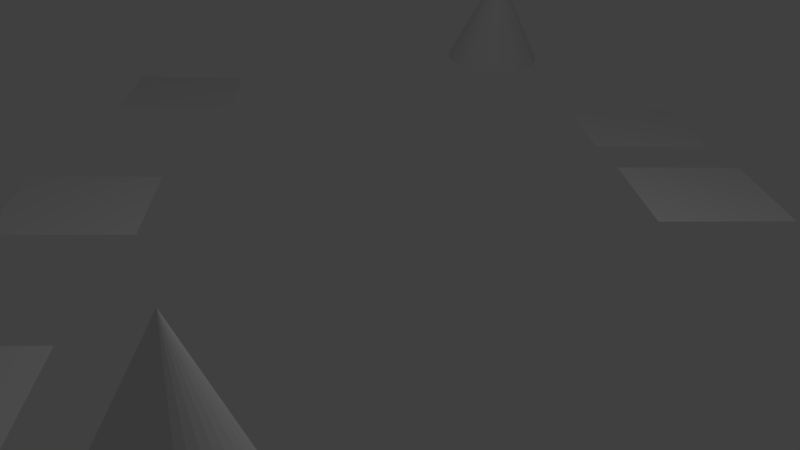# Source: pad_voor_minion.blend  (saved by Blender 2.79.0; exported with 4.5.12 LTS)
import bpy
from mathutils import Matrix  # noqa: F401  (used for matrix-valued properties, if any)

bpy.ops.wm.read_factory_settings(use_empty=True)
scene = bpy.context.scene
scene.name = 'Scene'

# ---- collections
col_collection_1 = bpy.data.collections.new('Collection 1'); scene.collection.children.link(col_collection_1)

# ---- world
world_world = bpy.data.worlds.new('World'); scene.world = world_world
world_world.color = (0.05088, 0.05088, 0.05088)
world_world.use_sun_shadow = False
world_world.sun_shadow_jitter_overblur = 0.0
world_world.cycles.sampling_method = 'MANUAL'

# ---- cameras
cam_camera = bpy.data.cameras.new('Camera')
cam_camera.clip_end = 100.0
cam_camera.lens = 35.0
cam_camera.sensor_width = 32.0
cam_camera.sensor_height = 18.0
cam_camera.ortho_scale = 7.314
cam_camera.dof.focus_distance = 0.0
cam_camera.dof.aperture_fstop = 128.0

# ---- lights
light_lamp = bpy.data.lights.new('Lamp', 'POINT')
light_lamp.transmission_factor = 0.0
light_lamp.cutoff_distance = 30.0
light_lamp.energy = 100.0
light_lamp.shadow_buffer_clip_start = 1.001
light_lamp.shadow_soft_size = 0.1
light_lamp.shadow_maximum_resolution = 0.006
light_lamp.use_absolute_resolution = True

# ---- meshes
me_plane_005 = bpy.data.meshes.new('Plane.005')
me_plane_005.from_pydata([(-1.0, -1.0, 0.0), (1.0, -1.0, 0.0), (-1.0, 1.0, 0.0), (1.0, 1.0, 0.0)], [], [(0, 1, 3, 2)])
me_plane_005.use_remesh_preserve_volume = False
me_plane_005.use_remesh_preserve_attributes = False
me_plane_005.use_mirror_vertex_groups = False
me_plane_005.update()
me_plane_004 = bpy.data.meshes.new('Plane.004')
me_plane_004.from_pydata([(-1.0, -1.0, 0.0), (1.0, -1.0, 0.0), (-1.0, 1.0, 0.0), (1.0, 1.0, 0.0)], [], [(0, 1, 3, 2)])
me_plane_004.use_remesh_preserve_volume = False
me_plane_004.use_remesh_preserve_attributes = False
me_plane_004.use_mirror_vertex_groups = False
me_plane_004.update()
me_plane_003 = bpy.data.meshes.new('Plane.003')
me_plane_003.from_pydata([(-1.0, -1.0, 0.0), (1.0, -1.0, 0.0), (-1.0, 1.0, 0.0), (1.0, 1.0, 0.0)], [], [(0, 1, 3, 2)])
me_plane_003.use_remesh_preserve_volume = False
me_plane_003.use_remesh_preserve_attributes = False
me_plane_003.use_mirror_vertex_groups = False
me_plane_003.update()
me_plane_002 = bpy.data.meshes.new('Plane.002')
me_plane_002.from_pydata([(-1.0, -1.0, 0.0), (1.0, -1.0, 0.0), (-1.0, 1.0, 0.0), (1.0, 1.0, 0.0)], [], [(0, 1, 3, 2)])
me_plane_002.use_remesh_preserve_volume = False
me_plane_002.use_remesh_preserve_attributes = False
me_plane_002.use_mirror_vertex_groups = False
me_plane_002.update()
me_plane_001 = bpy.data.meshes.new('Plane.001')
me_plane_001.from_pydata([(-1.0, -1.0, 0.0), (1.0, -1.0, 0.0), (-1.0, 1.0, 0.0), (1.0, 1.0, 0.0)], [], [(0, 1, 3, 2)])
me_plane_001.use_remesh_preserve_volume = False
me_plane_001.use_remesh_preserve_attributes = False
me_plane_001.use_mirror_vertex_groups = False
me_plane_001.update()
me_plane = bpy.data.meshes.new('Plane')
me_plane.from_pydata([(-1.0, -1.0, 0.0), (1.0, -1.0, 0.0), (-1.0, 1.0, 0.0), (1.0, 1.0, 0.0)], [], [(0, 1, 3, 2)])
me_plane.use_remesh_preserve_volume = False
me_plane.use_remesh_preserve_attributes = False
me_plane.use_mirror_vertex_groups = False
me_plane.update()
me_cone_001 = bpy.data.meshes.new('Cone.001')
me_cone_001.from_pydata([(0.0, 1.0, -1.0), (0.1951, 0.9808, -1.0), (0.3827, 0.9239, -1.0), (0.5556, 0.8315, -1.0), (0.7071, 0.7071, -1.0), (0.8315, 0.5556, -1.0), (0.9239, 0.3827, -1.0), (0.9808, 0.1951, -1.0), (1.0, 7.55e-08, -1.0), (0.9808, -0.1951, -1.0), (0.9239, -0.3827, -1.0), (0.8315, -0.5556, -1.0), (0.7071, -0.7071, -1.0), (0.5556, -0.8315, -1.0), (0.3827, -0.9239, -1.0), (0.1951, -0.9808, -1.0), (-3.258e-07, -1.0, -1.0), (-0.1951, -0.9808, -1.0), (-0.3827, -0.9239, -1.0), (-0.5556, -0.8315, -1.0), (-0.7071, -0.7071, -1.0), (-0.8315, -0.5556, -1.0), (-0.9239, -0.3827, -1.0), (0.0, 0.0, 1.0), (-0.9808, -0.1951, -1.0), (-1.0, 9.656e-07, -1.0), (-0.9808, 0.1951, -1.0), (-0.9239, 0.3827, -1.0), (-0.8315, 0.5556, -1.0), (-0.7071, 0.7071, -1.0), (-0.5556, 0.8315, -1.0), (-0.3827, 0.9239, -1.0), (-0.1951, 0.9808, -1.0)], [], [(0, 23, 1), (1, 23, 2), (2, 23, 3), (3, 23, 4), (4, 23, 5), (5, 23, 6), (6, 23, 7), (7, 23, 8), (8, 23, 9), (9, 23, 10), (10, 23, 11), (11, 23, 12), (12, 23, 13), (13, 23, 14), (14, 23, 15), (15, 23, 16), (16, 23, 17), (17, 23, 18), (18, 23, 19), (19, 23, 20), (20, 23, 21), (21, 23, 22), (22, 23, 24), (24, 23, 25), (25, 23, 26), (26, 23, 27), (27, 23, 28), (28, 23, 29), (29, 23, 30), (30, 23, 31), (31, 23, 32), (32, 23, 0), (0, 1, 2, 3, 4, 5, 6, 7, 8, 9, 10, 11, 12, 13, 14, 15, 16, 17, 18, 19, 20, 21, 22, 24, 25, 26, 27, 28, 29, 30, 31, 32)])
me_cone_001.use_remesh_preserve_volume = False
me_cone_001.use_remesh_preserve_attributes = False
me_cone_001.use_mirror_vertex_groups = False
me_cone_001.update()
me_cone = bpy.data.meshes.new('Cone')
me_cone.from_pydata([(0.0, 1.0, -1.0), (0.1951, 0.9808, -1.0), (0.3827, 0.9239, -1.0), (0.5556, 0.8315, -1.0), (0.7071, 0.7071, -1.0), (0.8315, 0.5556, -1.0), (0.9239, 0.3827, -1.0), (0.9808, 0.1951, -1.0), (1.0, 7.55e-08, -1.0), (0.9808, -0.1951, -1.0), (0.9239, -0.3827, -1.0), (0.8315, -0.5556, -1.0), (0.7071, -0.7071, -1.0), (0.5556, -0.8315, -1.0), (0.3827, -0.9239, -1.0), (0.1951, -0.9808, -1.0), (-3.258e-07, -1.0, -1.0), (-0.1951, -0.9808, -1.0), (-0.3827, -0.9239, -1.0), (-0.5556, -0.8315, -1.0), (-0.7071, -0.7071, -1.0), (-0.8315, -0.5556, -1.0), (-0.9239, -0.3827, -1.0), (0.0, 0.0, 1.0), (-0.9808, -0.1951, -1.0), (-1.0, 9.656e-07, -1.0), (-0.9808, 0.1951, -1.0), (-0.9239, 0.3827, -1.0), (-0.8315, 0.5556, -1.0), (-0.7071, 0.7071, -1.0), (-0.5556, 0.8315, -1.0), (-0.3827, 0.9239, -1.0), (-0.1951, 0.9808, -1.0)], [], [(0, 23, 1), (1, 23, 2), (2, 23, 3), (3, 23, 4), (4, 23, 5), (5, 23, 6), (6, 23, 7), (7, 23, 8), (8, 23, 9), (9, 23, 10), (10, 23, 11), (11, 23, 12), (12, 23, 13), (13, 23, 14), (14, 23, 15), (15, 23, 16), (16, 23, 17), (17, 23, 18), (18, 23, 19), (19, 23, 20), (20, 23, 21), (21, 23, 22), (22, 23, 24), (24, 23, 25), (25, 23, 26), (26, 23, 27), (27, 23, 28), (28, 23, 29), (29, 23, 30), (30, 23, 31), (31, 23, 32), (32, 23, 0), (0, 1, 2, 3, 4, 5, 6, 7, 8, 9, 10, 11, 12, 13, 14, 15, 16, 17, 18, 19, 20, 21, 22, 24, 25, 26, 27, 28, 29, 30, 31, 32)])
me_cone.use_remesh_preserve_volume = False
me_cone.use_remesh_preserve_attributes = False
me_cone.use_mirror_vertex_groups = False
me_cone.update()

# ---- curves / text
cu_nurbspath_001 = bpy.data.curves.new('NurbsPath.001', 'CURVE')
cu_nurbspath_001.dimensions = '3D'
_sp = cu_nurbspath_001.splines.new('NURBS'); _sp.points.add(4)
_sp.points.foreach_set('co', [-4.606, -0.1671, -0.6839, 1.0, -1.0, 0.0, 0.0, 1.0, 0.3066, 0.7018, 0.08215, 1.0, 0.9106, 0.7454, 0.6291, 1.0, 10.25, 0.09896, 0.8431, 1.0])
_sp.order_u = 5
_sp.order_v = 0
_sp.use_endpoint_u = True
cu_nurbspath_001.use_path = True
cu_nurbspath_001.use_path_follow = True
cu_nurbspath_001.use_path_clamp = True
cu_nurbspath_001.bevel_resolution = 0
cu_nurbspath_001.eval_time = 95.0
cu_nurbspath_001.fill_mode = 'HALF'
cu_nurbspath = bpy.data.curves.new('NurbsPath', 'CURVE')
cu_nurbspath.dimensions = '3D'
_sp = cu_nurbspath.splines.new('NURBS'); _sp.points.add(4)
_sp.points.foreach_set('co', [-5.098, 0.07249, -0.04945, 1.0, -1.988, -0.2781, -0.1031, 1.0, -0.9347, 0.3187, 0.1916, 1.0, 0.9369, -2.048, -0.2373, 1.0, 7.176, 0.02209, 0.5875, 1.0])
_sp.order_u = 5
_sp.order_v = 0
_sp.use_endpoint_u = True
cu_nurbspath.use_path = True
cu_nurbspath.use_path_follow = True
cu_nurbspath.use_path_clamp = True
cu_nurbspath.bevel_resolution = 0
cu_nurbspath.eval_time = 95.0
cu_nurbspath.fill_mode = 'HALF'

# ---- objects
ob_plane_005 = bpy.data.objects.new('Plane.005', me_plane_005)
ob_plane_004 = bpy.data.objects.new('Plane.004', me_plane_004)
ob_plane_003 = bpy.data.objects.new('Plane.003', me_plane_003)
ob_plane_002 = bpy.data.objects.new('Plane.002', me_plane_002)
ob_plane_001 = bpy.data.objects.new('Plane.001', me_plane_001)
ob_plane = bpy.data.objects.new('Plane', me_plane)
ob_nurbspath_001 = bpy.data.objects.new('NurbsPath.001', cu_nurbspath_001)
ob_cone_001 = bpy.data.objects.new('Cone.001', me_cone_001)
ob_nurbspath = bpy.data.objects.new('NurbsPath', cu_nurbspath)
ob_cone = bpy.data.objects.new('Cone', me_cone)
ob_lamp = bpy.data.objects.new('Lamp', light_lamp)
ob_camera = bpy.data.objects.new('Camera', cam_camera)

# ---- transforms, parenting, visibility, modifiers, constraints
ob_plane_005.location = (0.2581, -4.578, 0.06463)
ob_plane_005.lineart.crease_threshold = 0.0
ob_plane_004.location = (4.959, -4.879, 0.1096)
ob_plane_004.lineart.crease_threshold = 0.0
ob_plane_003.location = (-4.681, -3.854, 0.1878)
ob_plane_003.lineart.crease_threshold = 0.0
ob_plane_002.location = (-3.057, 4.587, 0.08753)
ob_plane_002.lineart.crease_threshold = 0.0
ob_plane_001.location = (0.1788, 4.576, 0.199)
ob_plane_001.lineart.crease_threshold = 0.0
ob_plane.location = (5.086, 5.453, 0.3488)
ob_plane.lineart.crease_threshold = 0.0
ob_nurbspath_001.location = (2.166, 3.175, 0.4019)
ob_nurbspath_001.rotation_euler = (-1.405, 0.0242, -3.166)
ob_nurbspath_001.lineart.crease_threshold = 0.0
ob_cone_001.parent = ob_nurbspath_001
ob_cone_001.matrix_parent_inverse = Matrix(((-0.06637, 0.1681, 0.9835, -0.7386), (-0.9853, -0.1668, -0.03798, 7.335), (0.1577, -0.9716, 0.1767, 2.486), (0.0, 0.0, 0.0, 1.0)))
ob_cone_001.location = (6.292, 3.789, 1.471)
ob_cone_001.lineart.crease_threshold = 0.0
ob_nurbspath.location = (-0.6699, -2.305, 0.03379)
ob_nurbspath.lineart.crease_threshold = 0.0
ob_cone.parent = ob_nurbspath
ob_cone.matrix_parent_inverse = Matrix(((-0.01769, -0.9998, -7.507e-06, -2.334), (0.9998, -0.01768, 0.01206, 5.728), (-0.01206, 0.0002058, 0.9999, -0.05346), (0.0, 0.0, 0.0, 1.0)))
ob_cone.location = (-4.41, -2.22, 0.7193)
ob_cone.lineart.crease_threshold = 0.0
ob_lamp.location = (4.076, 1.005, 5.904)
ob_lamp.rotation_euler = (0.6503, 0.05522, 1.866)
ob_lamp.lock_rotations_4d = False
ob_lamp.empty_display_type = 'ARROWS'
ob_lamp.color = (0.0, 0.0, 0.0, 0.0)
ob_lamp.lineart.crease_threshold = 0.0
ob_camera.location = (11.92, -0.8844, 5.385)
ob_camera.rotation_euler = (1.119, -0.02824, 1.506)
ob_camera.lock_rotations_4d = False
ob_camera.empty_display_type = 'ARROWS'
ob_camera.color = (0.0, 0.0, 0.0, 0.0)
ob_camera.display_type = 'WIRE'
ob_camera.lineart.crease_threshold = 0.0

# ---- collection membership
col_collection_1.objects.link(ob_plane_005)
col_collection_1.objects.link(ob_plane_004)
col_collection_1.objects.link(ob_plane_003)
col_collection_1.objects.link(ob_plane_002)
col_collection_1.objects.link(ob_plane_001)
col_collection_1.objects.link(ob_plane)
col_collection_1.objects.link(ob_nurbspath_001)
col_collection_1.objects.link(ob_cone_001)
col_collection_1.objects.link(ob_nurbspath)
col_collection_1.objects.link(ob_cone)
col_collection_1.objects.link(ob_lamp)
col_collection_1.objects.link(ob_camera)

# ---- scene / render settings (as saved in the file)
scene.camera = ob_camera
scene.frame_start = 1; scene.frame_end = 100; scene.frame_set(95)
scene.render.engine = 'BLENDER_EEVEE_NEXT'
scene.render.resolution_percentage = 50
scene.render.dither_intensity = 0.0
scene.cycles.use_denoising = False
scene.cycles.samples = 128
scene.cycles.sampling_pattern = 'TABULATED_SOBOL'
scene.cycles.use_adaptive_sampling = False
scene.cycles.use_light_tree = False
scene.cycles.blur_glossy = 0.0
scene.cycles.sample_clamp_indirect = 0.0
scene.view_settings.view_transform = 'Standard'
bpy.context.view_layer.update()

